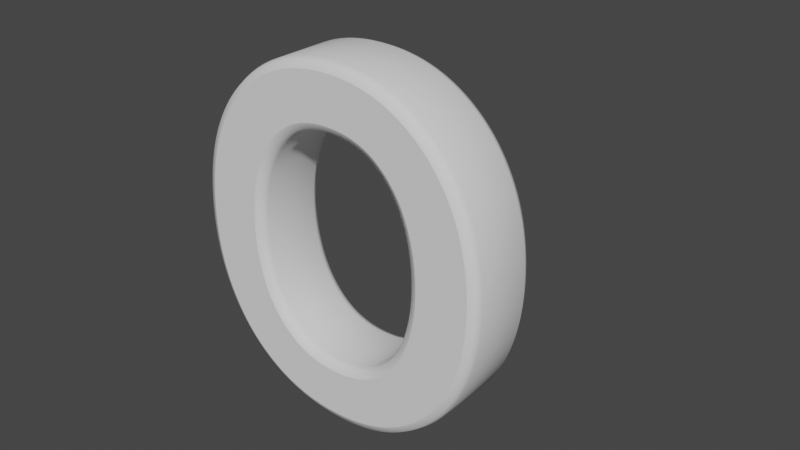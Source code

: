# Source: blend.blend  (saved by Blender 2.81.16; exported with 4.5.12 LTS)
import bpy
from mathutils import Matrix  # noqa: F401  (used for matrix-valued properties, if any)

bpy.ops.wm.read_factory_settings(use_empty=True)
scene = bpy.context.scene
scene.name = 'Scene'

# ---- collections
col_collection = bpy.data.collections.new('Collection'); scene.collection.children.link(col_collection)

# ---- world
world_world = bpy.data.worlds.new('World'); scene.world = world_world
world_world.use_nodes = True; world_world.node_tree.nodes.clear()
_N = world_world.node_tree.nodes; _L = world_world.node_tree.links
n0 = _N.new('ShaderNodeOutputWorld'); n0.name = 'World Output'; n0.location = (300, 300)
n1 = _N.new('ShaderNodeBackground'); n1.name = 'Background'; n1.location = (10, 300)
n1.inputs[0].default_value = (0.05088, 0.05088, 0.05088, 1.0)
_L.new(n1.outputs[0], n0.inputs[0])
n0.is_active_output = True
world_world.color = (0.05088, 0.05088, 0.05088)
world_world.use_sun_shadow = False
world_world.sun_shadow_jitter_overblur = 0.0

# ---- curves / text
txt_text = bpy.data.curves.new('Text', 'FONT')
txt_text.dimensions = '2D'
txt_text.body = 'ο'
txt_text.use_path_clamp = True
txt_text.bevel_resolution = 1
txt_text.extrude = 0.05
txt_text.bevel_depth = 0.015

# ---- objects
ob_text = bpy.data.objects.new('Text', txt_text)

# ---- transforms, parenting, visibility, modifiers, constraints
ob_text.location = (-0.2603, 0.0, 0.0)
ob_text.rotation_euler = (1.571, -0.0, 0.0)
ob_text.lineart.crease_threshold = 0.0

# ---- collection membership
col_collection.objects.link(ob_text)

# ---- scene / render settings (as saved in the file)
scene.frame_start = 1; scene.frame_end = 250; scene.frame_set(0)
scene.render.engine = 'BLENDER_EEVEE_NEXT'
scene.cycles.use_denoising = False
scene.cycles.samples = 128
scene.cycles.sampling_pattern = 'TABULATED_SOBOL'
scene.cycles.use_adaptive_sampling = False
scene.cycles.use_light_tree = False
scene.view_settings.view_transform = 'Filmic'
bpy.context.view_layer.update()

# ---- added for rendering (the .blend has no active camera and no usable light): camera, sun
cam_auto = bpy.data.cameras.new('AutoCamera')
cam_auto.lens = 50.0
cam_auto.sensor_width = 36.0
cam_auto.clip_end = 1000.0
ob_auto_camera = bpy.data.objects.new('AutoCamera', cam_auto)
scene.collection.objects.link(ob_auto_camera)
ob_auto_camera.location = (1.02697, -1.09467, 1.04978)
ob_auto_camera.rotation_euler = (1.09748, -7.21219e-08, 0.694738)
scene.camera = ob_auto_camera
light_auto_sun = bpy.data.lights.new('AutoSun', 'SUN')
light_auto_sun.energy = 3.0
light_auto_sun.angle = 0.0523599
ob_auto_sun = bpy.data.objects.new('AutoSun', light_auto_sun)
scene.collection.objects.link(ob_auto_sun)
ob_auto_sun.rotation_euler = (0.872665, 0.174533, 0.523599)
bpy.context.view_layer.update()
